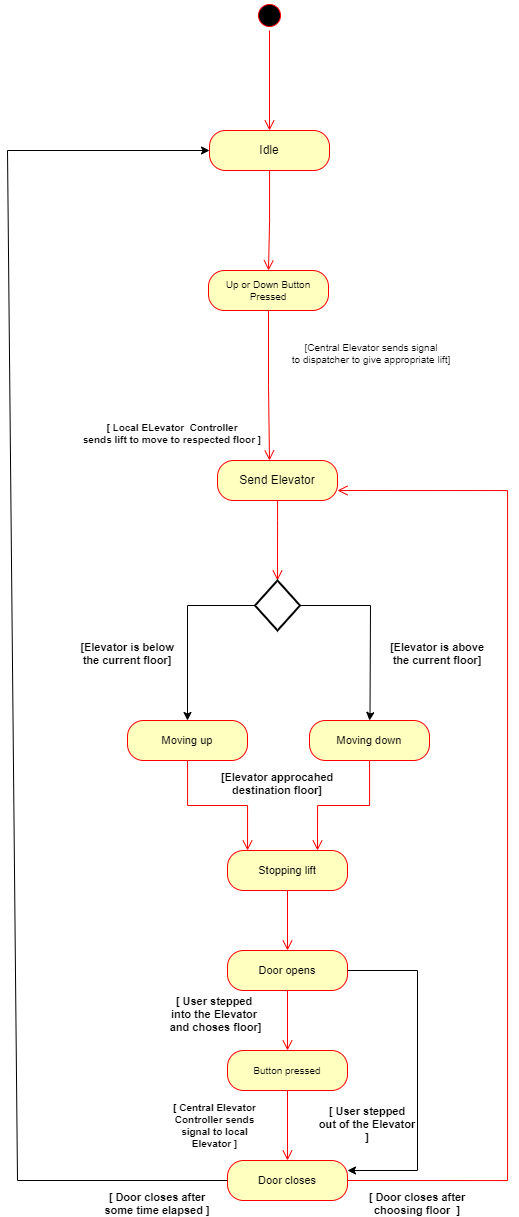

The diagram above was exported from draw.io. Its source (the exported page's mxGraphModel, read from the mxfile embedded in the PNG):
<mxGraphModel dx="1021" dy="1631" grid="1" gridSize="10" guides="1" tooltips="1" connect="1" arrows="1" fold="1" page="1" pageScale="1" pageWidth="827" pageHeight="1169" math="0" shadow="0">
  <root>
    <mxCell id="0" />
    <mxCell id="1" parent="0" />
    <mxCell id="TlJCxu3QbI0i9FBR9SM8-1" value="" style="ellipse;html=1;shape=startState;fillColor=#000000;strokeColor=#ff0000;" parent="1" vertex="1">
      <mxGeometry x="317" y="-100" width="30" height="30" as="geometry" />
    </mxCell>
    <mxCell id="TlJCxu3QbI0i9FBR9SM8-2" value="" style="edgeStyle=orthogonalEdgeStyle;html=1;verticalAlign=bottom;endArrow=open;endSize=8;strokeColor=#ff0000;rounded=0;entryX=0.5;entryY=0;entryDx=0;entryDy=0;" parent="1" source="TlJCxu3QbI0i9FBR9SM8-1" target="TlJCxu3QbI0i9FBR9SM8-3" edge="1">
      <mxGeometry relative="1" as="geometry">
        <mxPoint x="335" y="130" as="targetPoint" />
      </mxGeometry>
    </mxCell>
    <mxCell id="TlJCxu3QbI0i9FBR9SM8-3" value="Idle" style="rounded=1;whiteSpace=wrap;html=1;arcSize=40;fontColor=#000000;fillColor=#ffffc0;strokeColor=#ff0000;" parent="1" vertex="1">
      <mxGeometry x="272" y="30" width="120" height="40" as="geometry" />
    </mxCell>
    <mxCell id="TlJCxu3QbI0i9FBR9SM8-4" value="" style="edgeStyle=orthogonalEdgeStyle;html=1;verticalAlign=bottom;endArrow=open;endSize=8;strokeColor=#ff0000;rounded=0;entryX=0.5;entryY=0;entryDx=0;entryDy=0;" parent="1" source="TlJCxu3QbI0i9FBR9SM8-3" target="2IgKKO_sWpuKcF1QzDos-7" edge="1">
      <mxGeometry relative="1" as="geometry">
        <mxPoint x="335" y="100" as="targetPoint" />
      </mxGeometry>
    </mxCell>
    <mxCell id="TlJCxu3QbI0i9FBR9SM8-9" value="Send Elevator" style="rounded=1;whiteSpace=wrap;html=1;arcSize=40;fontColor=#000000;fillColor=#ffffc0;strokeColor=#ff0000;fontSize=12;" parent="1" vertex="1">
      <mxGeometry x="280" y="360" width="120" height="40" as="geometry" />
    </mxCell>
    <mxCell id="TlJCxu3QbI0i9FBR9SM8-10" value="" style="edgeStyle=orthogonalEdgeStyle;html=1;verticalAlign=bottom;endArrow=open;endSize=8;strokeColor=#ff0000;rounded=0;fontSize=12;" parent="1" source="TlJCxu3QbI0i9FBR9SM8-9" edge="1">
      <mxGeometry relative="1" as="geometry">
        <mxPoint x="340" y="480" as="targetPoint" />
        <Array as="points">
          <mxPoint x="340" y="420" />
          <mxPoint x="340" y="420" />
        </Array>
      </mxGeometry>
    </mxCell>
    <mxCell id="TlJCxu3QbI0i9FBR9SM8-12" value="[Central Elevator sends signal &#10;to dispatcher to give appropriate lift]" style="text;align=center;fontStyle=0;verticalAlign=middle;spacingLeft=3;spacingRight=3;strokeColor=none;rotatable=0;points=[[0,0.5],[1,0.5]];portConstraint=eastwest;fontSize=10;" parent="1" vertex="1">
      <mxGeometry x="362.5" y="240" width="143" height="26" as="geometry" />
    </mxCell>
    <mxCell id="TlJCxu3QbI0i9FBR9SM8-13" value="" style="strokeWidth=2;html=1;shape=mxgraph.flowchart.decision;whiteSpace=wrap;" parent="1" vertex="1">
      <mxGeometry x="317.5" y="480" width="45" height="50" as="geometry" />
    </mxCell>
    <mxCell id="TlJCxu3QbI0i9FBR9SM8-14" value="" style="endArrow=classic;html=1;rounded=0;exitX=0;exitY=0.5;exitDx=0;exitDy=0;exitPerimeter=0;entryX=0.5;entryY=0;entryDx=0;entryDy=0;" parent="1" source="TlJCxu3QbI0i9FBR9SM8-13" target="TlJCxu3QbI0i9FBR9SM8-16" edge="1">
      <mxGeometry width="50" height="50" relative="1" as="geometry">
        <mxPoint x="312.5" y="500" as="sourcePoint" />
        <mxPoint x="250" y="615" as="targetPoint" />
        <Array as="points">
          <mxPoint x="250" y="505" />
          <mxPoint x="250" y="615" />
          <mxPoint x="250" y="560" />
        </Array>
      </mxGeometry>
    </mxCell>
    <mxCell id="TlJCxu3QbI0i9FBR9SM8-15" value="" style="endArrow=classic;html=1;rounded=0;exitX=1;exitY=0.5;exitDx=0;exitDy=0;exitPerimeter=0;entryX=0.5;entryY=0;entryDx=0;entryDy=0;" parent="1" source="TlJCxu3QbI0i9FBR9SM8-13" target="TlJCxu3QbI0i9FBR9SM8-18" edge="1">
      <mxGeometry width="50" height="50" relative="1" as="geometry">
        <mxPoint x="370" y="500" as="sourcePoint" />
        <mxPoint x="433" y="615" as="targetPoint" />
        <Array as="points">
          <mxPoint x="433" y="505" />
          <mxPoint x="432.5" y="615" />
        </Array>
      </mxGeometry>
    </mxCell>
    <mxCell id="TlJCxu3QbI0i9FBR9SM8-16" value="Moving up" style="rounded=1;whiteSpace=wrap;html=1;arcSize=40;fontColor=#000000;fillColor=#ffffc0;strokeColor=#ff0000;fontSize=11;" parent="1" vertex="1">
      <mxGeometry x="190" y="620" width="120" height="40" as="geometry" />
    </mxCell>
    <mxCell id="TlJCxu3QbI0i9FBR9SM8-17" value="" style="edgeStyle=orthogonalEdgeStyle;html=1;verticalAlign=bottom;endArrow=open;endSize=8;strokeColor=#ff0000;rounded=0;fontSize=11;entryX=0.167;entryY=0;entryDx=0;entryDy=0;entryPerimeter=0;" parent="1" source="TlJCxu3QbI0i9FBR9SM8-16" target="TlJCxu3QbI0i9FBR9SM8-23" edge="1">
      <mxGeometry relative="1" as="geometry">
        <mxPoint x="310" y="750" as="targetPoint" />
      </mxGeometry>
    </mxCell>
    <mxCell id="TlJCxu3QbI0i9FBR9SM8-18" value="Moving down" style="rounded=1;whiteSpace=wrap;html=1;arcSize=40;fontColor=#000000;fillColor=#ffffc0;strokeColor=#ff0000;fontSize=11;" parent="1" vertex="1">
      <mxGeometry x="372" y="620" width="120" height="40" as="geometry" />
    </mxCell>
    <mxCell id="TlJCxu3QbI0i9FBR9SM8-19" value="" style="edgeStyle=orthogonalEdgeStyle;html=1;verticalAlign=bottom;endArrow=open;endSize=8;strokeColor=#ff0000;rounded=0;fontSize=11;entryX=0.75;entryY=0;entryDx=0;entryDy=0;" parent="1" source="TlJCxu3QbI0i9FBR9SM8-18" target="TlJCxu3QbI0i9FBR9SM8-23" edge="1">
      <mxGeometry relative="1" as="geometry">
        <mxPoint x="380" y="750" as="targetPoint" />
      </mxGeometry>
    </mxCell>
    <mxCell id="TlJCxu3QbI0i9FBR9SM8-20" value="[Elevator is below &#10;the current floor]" style="text;align=center;fontStyle=1;verticalAlign=middle;spacingLeft=3;spacingRight=3;strokeColor=none;rotatable=0;points=[[0,0.5],[1,0.5]];portConstraint=eastwest;fontSize=11;" parent="1" vertex="1">
      <mxGeometry x="150" y="540" width="80" height="26" as="geometry" />
    </mxCell>
    <mxCell id="TlJCxu3QbI0i9FBR9SM8-21" value="[Elevator is above&#10;the current floor]" style="text;align=center;fontStyle=1;verticalAlign=middle;spacingLeft=3;spacingRight=3;strokeColor=none;rotatable=0;points=[[0,0.5],[1,0.5]];portConstraint=eastwest;fontSize=11;" parent="1" vertex="1">
      <mxGeometry x="460" y="540" width="80" height="26" as="geometry" />
    </mxCell>
    <mxCell id="TlJCxu3QbI0i9FBR9SM8-23" value="Stopping lift" style="rounded=1;whiteSpace=wrap;html=1;arcSize=40;fontColor=#000000;fillColor=#ffffc0;strokeColor=#ff0000;fontSize=11;" parent="1" vertex="1">
      <mxGeometry x="290" y="750" width="120" height="40" as="geometry" />
    </mxCell>
    <mxCell id="TlJCxu3QbI0i9FBR9SM8-24" value="" style="edgeStyle=orthogonalEdgeStyle;html=1;verticalAlign=bottom;endArrow=open;endSize=8;strokeColor=#ff0000;rounded=0;fontSize=11;" parent="1" source="TlJCxu3QbI0i9FBR9SM8-23" edge="1">
      <mxGeometry relative="1" as="geometry">
        <mxPoint x="350" y="850" as="targetPoint" />
      </mxGeometry>
    </mxCell>
    <mxCell id="TlJCxu3QbI0i9FBR9SM8-25" value="[Elevator approcahed &#10;destination floor]" style="text;align=center;fontStyle=1;verticalAlign=middle;spacingLeft=3;spacingRight=3;strokeColor=none;rotatable=0;points=[[0,0.5],[1,0.5]];portConstraint=eastwest;fontSize=11;" parent="1" vertex="1">
      <mxGeometry x="300" y="670" width="80" height="26" as="geometry" />
    </mxCell>
    <mxCell id="TlJCxu3QbI0i9FBR9SM8-26" value="Door opens" style="rounded=1;whiteSpace=wrap;html=1;arcSize=40;fontColor=#000000;fillColor=#ffffc0;strokeColor=#ff0000;fontSize=11;" parent="1" vertex="1">
      <mxGeometry x="290" y="850" width="120" height="40" as="geometry" />
    </mxCell>
    <mxCell id="TlJCxu3QbI0i9FBR9SM8-27" value="" style="edgeStyle=orthogonalEdgeStyle;html=1;verticalAlign=bottom;endArrow=open;endSize=8;strokeColor=#ff0000;rounded=0;fontSize=11;entryX=0.5;entryY=0;entryDx=0;entryDy=0;" parent="1" source="TlJCxu3QbI0i9FBR9SM8-26" edge="1" target="2IgKKO_sWpuKcF1QzDos-2">
      <mxGeometry relative="1" as="geometry">
        <mxPoint x="350" y="910" as="targetPoint" />
      </mxGeometry>
    </mxCell>
    <mxCell id="TlJCxu3QbI0i9FBR9SM8-30" value="[ User stepped &#10;into the Elevator&#10; and choses floor]" style="text;align=center;fontStyle=1;verticalAlign=middle;spacingLeft=3;spacingRight=3;strokeColor=none;rotatable=0;points=[[0,0.5],[1,0.5]];portConstraint=eastwest;fontSize=11;" parent="1" vertex="1">
      <mxGeometry x="237" y="900" width="80" height="26" as="geometry" />
    </mxCell>
    <mxCell id="TlJCxu3QbI0i9FBR9SM8-31" value="Door closes" style="rounded=1;whiteSpace=wrap;html=1;arcSize=40;fontColor=#000000;fillColor=#ffffc0;strokeColor=#ff0000;fontSize=11;" parent="1" vertex="1">
      <mxGeometry x="290" y="1060" width="120" height="40" as="geometry" />
    </mxCell>
    <mxCell id="TlJCxu3QbI0i9FBR9SM8-33" value="[ Door closes after&#10;choosing floor  ]" style="text;align=center;fontStyle=1;verticalAlign=middle;spacingLeft=3;spacingRight=3;strokeColor=none;rotatable=0;points=[[0,0.5],[1,0.5]];portConstraint=eastwest;fontSize=11;" parent="1" vertex="1">
      <mxGeometry x="440" y="1090" width="80" height="26" as="geometry" />
    </mxCell>
    <mxCell id="TlJCxu3QbI0i9FBR9SM8-35" value="" style="edgeStyle=orthogonalEdgeStyle;html=1;verticalAlign=bottom;endArrow=open;endSize=8;strokeColor=#ff0000;rounded=0;fontSize=11;exitX=1;exitY=0.5;exitDx=0;exitDy=0;entryX=1;entryY=0.75;entryDx=0;entryDy=0;" parent="1" source="TlJCxu3QbI0i9FBR9SM8-31" target="TlJCxu3QbI0i9FBR9SM8-9" edge="1">
      <mxGeometry relative="1" as="geometry">
        <mxPoint x="570" y="290" as="targetPoint" />
        <mxPoint x="480" y="1060" as="sourcePoint" />
        <Array as="points">
          <mxPoint x="570" y="1080" />
          <mxPoint x="570" y="390" />
        </Array>
      </mxGeometry>
    </mxCell>
    <mxCell id="TlJCxu3QbI0i9FBR9SM8-36" value="" style="endArrow=classic;html=1;rounded=0;fontSize=11;exitX=0;exitY=0.5;exitDx=0;exitDy=0;entryX=0;entryY=0.5;entryDx=0;entryDy=0;" parent="1" source="TlJCxu3QbI0i9FBR9SM8-31" target="TlJCxu3QbI0i9FBR9SM8-3" edge="1">
      <mxGeometry width="50" height="50" relative="1" as="geometry">
        <mxPoint x="290" y="1200" as="sourcePoint" />
        <mxPoint x="100" y="130" as="targetPoint" />
        <Array as="points">
          <mxPoint x="80" y="1080" />
          <mxPoint x="70" y="50" />
        </Array>
      </mxGeometry>
    </mxCell>
    <mxCell id="TlJCxu3QbI0i9FBR9SM8-39" value="[ Door closes after&#10;some time elapsed ]" style="text;align=center;fontStyle=1;verticalAlign=middle;spacingLeft=3;spacingRight=3;strokeColor=none;rotatable=0;points=[[0,0.5],[1,0.5]];portConstraint=eastwest;fontSize=11;" parent="1" vertex="1">
      <mxGeometry x="180" y="1090" width="80" height="26" as="geometry" />
    </mxCell>
    <mxCell id="2IgKKO_sWpuKcF1QzDos-2" value="Button pressed" style="rounded=1;whiteSpace=wrap;html=1;arcSize=40;fontColor=#000000;fillColor=#ffffc0;strokeColor=#ff0000;fontSize=10;" vertex="1" parent="1">
      <mxGeometry x="290" y="950" width="120" height="40" as="geometry" />
    </mxCell>
    <mxCell id="2IgKKO_sWpuKcF1QzDos-3" value="" style="edgeStyle=orthogonalEdgeStyle;html=1;verticalAlign=bottom;endArrow=open;endSize=8;strokeColor=#ff0000;rounded=0;fontSize=10;entryX=0.5;entryY=0;entryDx=0;entryDy=0;" edge="1" source="2IgKKO_sWpuKcF1QzDos-2" parent="1" target="TlJCxu3QbI0i9FBR9SM8-31">
      <mxGeometry relative="1" as="geometry">
        <mxPoint x="350" y="1050" as="targetPoint" />
      </mxGeometry>
    </mxCell>
    <mxCell id="2IgKKO_sWpuKcF1QzDos-4" value="" style="endArrow=classic;html=1;rounded=0;fontSize=10;exitX=1;exitY=0.5;exitDx=0;exitDy=0;entryX=1;entryY=0.25;entryDx=0;entryDy=0;" edge="1" parent="1" source="TlJCxu3QbI0i9FBR9SM8-26" target="TlJCxu3QbI0i9FBR9SM8-31">
      <mxGeometry width="50" height="50" relative="1" as="geometry">
        <mxPoint x="340" y="1000" as="sourcePoint" />
        <mxPoint x="470" y="1050" as="targetPoint" />
        <Array as="points">
          <mxPoint x="480" y="870" />
          <mxPoint x="480" y="1070" />
        </Array>
      </mxGeometry>
    </mxCell>
    <mxCell id="2IgKKO_sWpuKcF1QzDos-5" value="[ User stepped &#10;out of the Elevator&#10;]" style="text;align=center;fontStyle=1;verticalAlign=middle;spacingLeft=3;spacingRight=3;strokeColor=none;rotatable=0;points=[[0,0.5],[1,0.5]];portConstraint=eastwest;fontSize=11;" vertex="1" parent="1">
      <mxGeometry x="390" y="1010" width="80" height="26" as="geometry" />
    </mxCell>
    <mxCell id="2IgKKO_sWpuKcF1QzDos-6" value="&lt;b&gt;[ Central Elevator Controller sends signal to local Elevator ]&lt;/b&gt;" style="text;html=1;strokeColor=none;fillColor=none;align=center;verticalAlign=middle;whiteSpace=wrap;rounded=0;fontSize=10;" vertex="1" parent="1">
      <mxGeometry x="230" y="1010" width="95" height="30" as="geometry" />
    </mxCell>
    <mxCell id="2IgKKO_sWpuKcF1QzDos-7" value="Up or Down Button Pressed" style="rounded=1;whiteSpace=wrap;html=1;arcSize=40;fontColor=#000000;fillColor=#ffffc0;strokeColor=#ff0000;fontSize=10;" vertex="1" parent="1">
      <mxGeometry x="271" y="170" width="120" height="40" as="geometry" />
    </mxCell>
    <mxCell id="2IgKKO_sWpuKcF1QzDos-8" value="" style="edgeStyle=orthogonalEdgeStyle;html=1;verticalAlign=bottom;endArrow=open;endSize=8;strokeColor=#ff0000;rounded=0;fontSize=10;" edge="1" source="2IgKKO_sWpuKcF1QzDos-7" parent="1">
      <mxGeometry relative="1" as="geometry">
        <mxPoint x="332" y="360" as="targetPoint" />
      </mxGeometry>
    </mxCell>
    <mxCell id="2IgKKO_sWpuKcF1QzDos-9" value="[ Local ELevator  Controller&#10;sends lift to move to respected floor ]" style="text;align=center;fontStyle=1;verticalAlign=middle;spacingLeft=3;spacingRight=3;strokeColor=none;rotatable=0;points=[[0,0.5],[1,0.5]];portConstraint=eastwest;fontSize=10;" vertex="1" parent="1">
      <mxGeometry x="195" y="320" width="80" height="26" as="geometry" />
    </mxCell>
  </root>
</mxGraphModel>